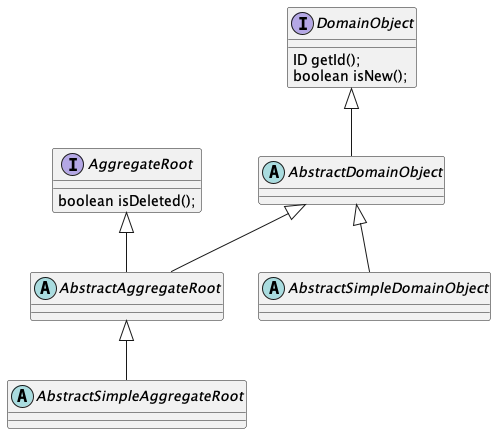

The diagram above was rendered by PlantUML. Its source (embedded in the PNG):
@startuml
'https://plantuml.com/class-diagram

interface DomainObject {
    ID getId();
    boolean isNew();
}

abstract class AbstractDomainObject {
}

DomainObject <|-- AbstractDomainObject

interface AggregateRoot {
    boolean isDeleted();
}

abstract class AbstractAggregateRoot {

}

AggregateRoot <|-- AbstractAggregateRoot

AbstractDomainObject <|-- AbstractAggregateRoot

abstract class AbstractSimpleDomainObject

AbstractDomainObject <|-- AbstractSimpleDomainObject


abstract class AbstractSimpleAggregateRoot

AbstractAggregateRoot <|-- AbstractSimpleAggregateRoot

@enduml